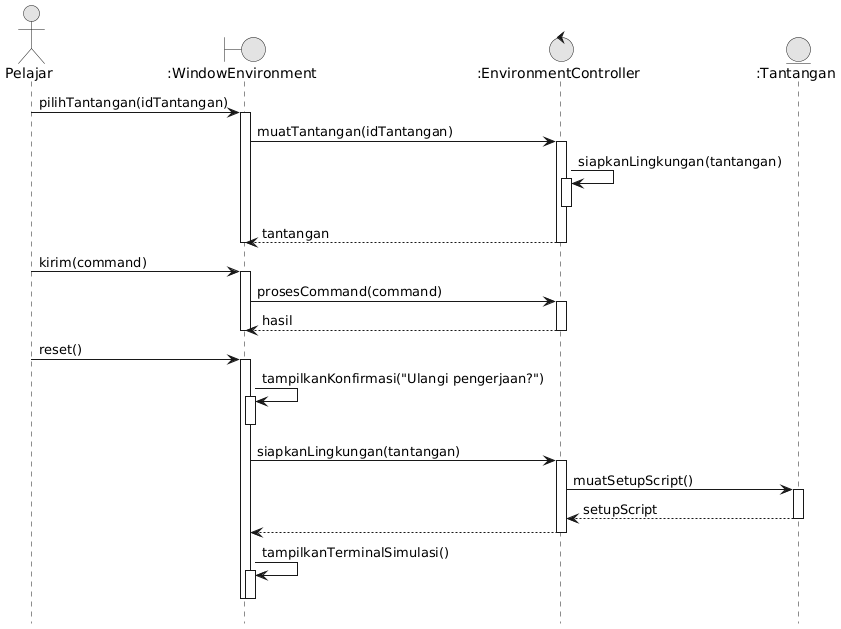

The diagram above was rendered by PlantUML. Its source (embedded in the PNG):
@startuml
!include _style.iuml
actor Pelajar as P
boundary ":WindowEnvironment" as WV
control ":EnvironmentController" as EV
entity ":Tantangan" as T
P -> WV ++ : pilihTantangan(idTantangan)
WV -> EV ++ : muatTantangan(idTantangan)
EV -> EV ++ : siapkanLingkungan(tantangan)
deactivate EV
EV --> WV -- : tantangan
deactivate WV
P -> WV ++ : kirim(command)
WV -> EV ++ : prosesCommand(command)
EV --> WV -- : hasil
deactivate WV
P -> WV ++ : reset()
WV -> WV ++ : tampilkanKonfirmasi("Ulangi pengerjaan?")
deactivate WV
WV -> EV ++ : siapkanLingkungan(tantangan)
EV -> T ++ : muatSetupScript()
T --> EV -- : setupScript
EV --> WV --
WV -> WV ++ : tampilkanTerminalSimulasi()
deactivate WV
deactivate WV
@enduml